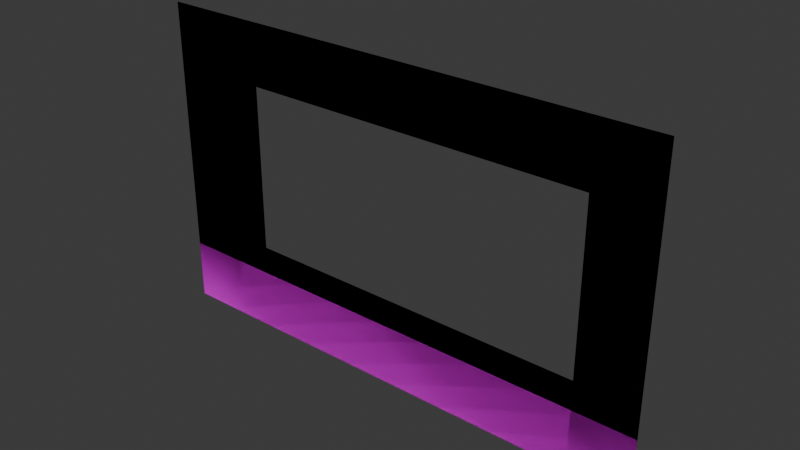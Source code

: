 # Source: wall.blend  (saved by Blender 4.4.32; exported with 4.5.12 LTS)
import bpy
from mathutils import Matrix  # noqa: F401  (used for matrix-valued properties, if any)

bpy.ops.wm.read_factory_settings(use_empty=True)
scene = bpy.context.scene
scene.name = 'Scene'

# ---- collections
col_collection = bpy.data.collections.new('Collection'); scene.collection.children.link(col_collection)

# ---- images (referenced by path relative to the original .blend; pixels are not part of the script)
import os
ASSET_DIR = os.environ.get("B2B_ASSET_DIR", "")  # directory of the original .blend (textures are referenced by path, not embedded)
HERE = os.path.dirname(os.path.abspath(__file__))  # packed textures are extracted next to this script under _unpacked/

def load_image(name, relpath, width, height, colorspace="sRGB"):
    """Load a texture the original file referenced (path relative to the .blend, or extracted next to this script)."""
    p = next((c for c in (os.path.join(HERE, relpath), os.path.join(ASSET_DIR, relpath)) if relpath and os.path.exists(c)), "")
    if p:
        img = bpy.data.images.load(p, check_existing=True)
        img.name = name
    else:  # same state as the original file: an image datablock whose file is absent (Cycles renders it pink)
        img = bpy.data.images.new(name, width, height)
        img.source = "FILE"
        img.filepath = "//" + (relpath or name)
    img.colorspace_settings.name = colorspace
    return img
img_dodgeordie2_png = load_image('dodgeordie2.png', 'dodgeordie2.png', 1024, 1024, 'sRGB')
img_dodgeordie2_png_001 = load_image('dodgeordie2.png.001', 'dodgeordie2.png', 1024, 1024, 'sRGB')
img_dodgeordie2_png_002 = load_image('dodgeordie2.png.002', 'dodgeordie2.png', 1024, 1024, 'sRGB')

# ---- materials (node trees are filled in below, after node groups)
mat_wall_inside = bpy.data.materials.new('Wall_Inside')
mat_wall_top = bpy.data.materials.new('Wall_Top')
mat_wall_inside_001 = bpy.data.materials.new('Wall_Inside.001')
mat_wall_top_001 = bpy.data.materials.new('Wall_Top.001')
mat_wall_inside_002 = bpy.data.materials.new('Wall_Inside.002')
mat_wall_top_002 = bpy.data.materials.new('Wall_Top.002')

# ---- material node trees
mat_wall_inside.use_nodes = True; mat_wall_inside.node_tree.nodes.clear()
_N = mat_wall_inside.node_tree.nodes; _L = mat_wall_inside.node_tree.links
n0 = _N.new('ShaderNodeBsdfPrincipled'); n0.name = 'Principled BSDF'; n0.location = (10, 300)
n1 = _N.new('ShaderNodeOutputMaterial'); n1.name = 'Material Output'; n1.location = (300, 300)
n2 = _N.new('ShaderNodeTexImage'); n2.name = 'Image Texture'; n2.location = (-280, 275)
n2.image = img_dodgeordie2_png
_L.new(n0.outputs[0], n1.inputs[0])
_L.new(n2.outputs[0], n0.inputs[0])
n1.is_active_output = True
mat_wall_top.use_nodes = True; mat_wall_top.node_tree.nodes.clear()
_N = mat_wall_top.node_tree.nodes; _L = mat_wall_top.node_tree.links
n0 = _N.new('ShaderNodeBsdfPrincipled'); n0.name = 'Principled BSDF'; n0.location = (10, 300)
n0.inputs[0].default_value = (0.0, 0.0, 0.0, 1.0)
n1 = _N.new('ShaderNodeOutputMaterial'); n1.name = 'Material Output'; n1.location = (300, 300)
_L.new(n0.outputs[0], n1.inputs[0])
n1.is_active_output = True
mat_wall_inside_001.use_nodes = True; mat_wall_inside_001.node_tree.nodes.clear()
_N = mat_wall_inside_001.node_tree.nodes; _L = mat_wall_inside_001.node_tree.links
n0 = _N.new('ShaderNodeBsdfPrincipled'); n0.name = 'Principled BSDF'; n0.location = (10, 300)
n1 = _N.new('ShaderNodeOutputMaterial'); n1.name = 'Material Output'; n1.location = (300, 300)
n2 = _N.new('ShaderNodeTexImage'); n2.name = 'Image Texture'; n2.location = (-280, 275)
n2.image = img_dodgeordie2_png_001
_L.new(n0.outputs[0], n1.inputs[0])
_L.new(n2.outputs[0], n0.inputs[0])
n1.is_active_output = True
mat_wall_top_001.use_nodes = True; mat_wall_top_001.node_tree.nodes.clear()
_N = mat_wall_top_001.node_tree.nodes; _L = mat_wall_top_001.node_tree.links
n0 = _N.new('ShaderNodeBsdfPrincipled'); n0.name = 'Principled BSDF'; n0.location = (10, 300)
n0.inputs[0].default_value = (0.0, 0.0, 0.0, 1.0)
n1 = _N.new('ShaderNodeOutputMaterial'); n1.name = 'Material Output'; n1.location = (300, 300)
_L.new(n0.outputs[0], n1.inputs[0])
n1.is_active_output = True
mat_wall_inside_002.use_nodes = True; mat_wall_inside_002.node_tree.nodes.clear()
_N = mat_wall_inside_002.node_tree.nodes; _L = mat_wall_inside_002.node_tree.links
n0 = _N.new('ShaderNodeBsdfPrincipled'); n0.name = 'Principled BSDF'; n0.location = (10, 300)
n1 = _N.new('ShaderNodeOutputMaterial'); n1.name = 'Material Output'; n1.location = (300, 300)
n2 = _N.new('ShaderNodeTexImage'); n2.name = 'Image Texture'; n2.location = (-280, 275)
n2.image = img_dodgeordie2_png_002
_L.new(n0.outputs[0], n1.inputs[0])
_L.new(n2.outputs[0], n0.inputs[0])
n1.is_active_output = True
mat_wall_top_002.use_nodes = True; mat_wall_top_002.node_tree.nodes.clear()
_N = mat_wall_top_002.node_tree.nodes; _L = mat_wall_top_002.node_tree.links
n0 = _N.new('ShaderNodeBsdfPrincipled'); n0.name = 'Principled BSDF'; n0.location = (10, 300)
n0.inputs[0].default_value = (0.0, 0.0, 0.0, 1.0)
n1 = _N.new('ShaderNodeOutputMaterial'); n1.name = 'Material Output'; n1.location = (300, 300)
_L.new(n0.outputs[0], n1.inputs[0])
n1.is_active_output = True

# ---- world
world_world = bpy.data.worlds.new('World'); scene.world = world_world
world_world.use_nodes = True; world_world.node_tree.nodes.clear()
_N = world_world.node_tree.nodes; _L = world_world.node_tree.links
n0 = _N.new('ShaderNodeOutputWorld'); n0.name = 'World Output'; n0.location = (300, 300)
n1 = _N.new('ShaderNodeBackground'); n1.name = 'Background'; n1.location = (10, 300)
n1.inputs[0].default_value = (0.05088, 0.05088, 0.05088, 1.0)
_L.new(n1.outputs[0], n0.inputs[0])
n0.is_active_output = True
world_world.color = (0.05088, 0.05088, 0.05088)
world_world.sun_shadow_jitter_overblur = 0.0

# ---- meshes
me_plane = bpy.data.meshes.new('Plane')
me_plane.from_pydata([(-21.0, 5.682e-07, -13.0), (21.0, 5.682e-07, -13.0), (-21.0, -5.682e-07, 13.0), (21.0, -5.682e-07, 13.0), (16.0, 5.682e-07, -13.0), (-16.0, 5.682e-07, -13.0), (-16.0, -5.682e-07, 13.0), (16.0, -5.682e-07, 13.0), (21.0, -3.497e-07, 8.0), (21.0, 3.497e-07, -8.0), (-21.0, 3.497e-07, -8.0), (-21.0, -3.497e-07, 8.0), (16.0, 3.0, 8.0), (16.0, 3.0, -8.0), (-16.0, 3.0, 8.0), (-16.0, 3.0, -8.0), (16.0, -3.497e-07, 8.0), (16.0, 3.497e-07, -8.0), (-16.0, -3.497e-07, 8.0), (-16.0, 3.497e-07, -8.0), (16.0, 0.2786, 8.0), (16.0, 0.2786, -8.0), (-16.0, 0.2786, 8.0), (-16.0, 0.2786, -8.0), (12.0, -5.682e-07, 13.0), (8.0, -5.682e-07, 13.0), (4.0, -5.682e-07, 13.0), (-9.537e-07, -5.682e-07, 13.0), (-4.0, -5.682e-07, 13.0), (-8.0, -5.682e-07, 13.0), (-12.0, -5.682e-07, 13.0), (12.0, -3.497e-07, 8.0), (8.0, -3.497e-07, 8.0), (4.0, -3.497e-07, 8.0), (-9.537e-07, -3.497e-07, 8.0), (-4.0, -3.497e-07, 8.0), (-8.0, -3.497e-07, 8.0), (-12.0, -3.497e-07, 8.0), (12.0, 3.0, 8.0), (8.0, 3.0, 8.0), (4.0, 3.0, 8.0), (-9.537e-07, 3.0, 8.0), (-4.0, 3.0, 8.0), (-8.0, 3.0, 8.0), (-12.0, 3.0, 8.0), (12.0, 0.2786, 8.0), (8.0, 0.2786, 8.0), (4.0, 0.2786, 8.0), (-9.537e-07, 0.2786, 8.0), (-4.0, 0.2786, 8.0), (-8.0, 0.2786, 8.0), (-12.0, 0.2786, 8.0), (-12.0, 5.682e-07, -13.0), (-8.0, 5.682e-07, -13.0), (-4.0, 5.682e-07, -13.0), (9.537e-07, 5.682e-07, -13.0), (4.0, 5.682e-07, -13.0), (8.0, 5.682e-07, -13.0), (12.0, 5.682e-07, -13.0), (-12.0, 3.497e-07, -8.0), (-8.0, 3.497e-07, -8.0), (-4.0, 3.497e-07, -8.0), (9.537e-07, 3.497e-07, -8.0), (4.0, 3.497e-07, -8.0), (8.0, 3.497e-07, -8.0), (12.0, 3.497e-07, -8.0), (-12.0, 3.0, -8.0), (-8.0, 3.0, -8.0), (-4.0, 3.0, -8.0), (9.537e-07, 3.0, -8.0), (4.0, 3.0, -8.0), (8.0, 3.0, -8.0), (12.0, 3.0, -8.0), (-12.0, 0.2786, -8.0), (-8.0, 0.2786, -8.0), (-4.0, 0.2786, -8.0), (9.537e-07, 0.2786, -8.0), (4.0, 0.2786, -8.0), (8.0, 0.2786, -8.0), (12.0, 0.2786, -8.0)], [], [(52, 59, 19, 5), (0, 5, 19, 10), (4, 1, 9, 17), (37, 30, 6, 18), (11, 18, 6, 2), (16, 8, 3, 7), (45, 20, 16, 31), (73, 23, 19, 59), (66, 15, 23, 73), (38, 12, 20, 45), (14, 44, 51, 22), (44, 43, 50, 51), (43, 42, 49, 50), (42, 41, 48, 49), (41, 40, 47, 48), (40, 39, 46, 47), (39, 38, 45, 46), (22, 51, 37, 18), (51, 50, 36, 37), (50, 49, 35, 36), (49, 48, 34, 35), (48, 47, 33, 34), (47, 46, 32, 33), (46, 45, 31, 32), (16, 7, 24, 31), (31, 24, 25, 32), (32, 25, 26, 33), (33, 26, 27, 34), (34, 27, 28, 35), (35, 28, 29, 36), (36, 29, 30, 37), (13, 72, 79, 21), (72, 71, 78, 79), (71, 70, 77, 78), (70, 69, 76, 77), (69, 68, 75, 76), (68, 67, 74, 75), (67, 66, 73, 74), (21, 79, 65, 17), (79, 78, 64, 65), (78, 77, 63, 64), (77, 76, 62, 63), (76, 75, 61, 62), (75, 74, 60, 61), (74, 73, 59, 60), (4, 17, 65, 58), (58, 65, 64, 57), (57, 64, 63, 56), (56, 63, 62, 55), (55, 62, 61, 54), (54, 61, 60, 53), (53, 60, 59, 52)])
_uv = me_plane.uv_layers.new(name='UVMap')
_uv.uv.foreach_set('vector', [0.2757, 0.4408, 0.2757, 0.5405, 0.2009, 0.5405, 0.2009, 0.4408, 0.1012, 0.4408, 0.2009, 0.4408, 0.2009, 0.5405, 0.1012, 0.5405, 0.7991, 0.4408, 0.8988, 0.4408, 0.8988, 0.5405, 0.7991, 0.5405, 0.2757, 0.8595, 0.2757, 0.9592, 0.2009, 0.9592, 0.2009, 0.8595, 0.1012, 0.8595, 0.2009, 0.8595, 0.2009, 0.9592, 0.1012, 0.9592, 0.7991, 0.8595, 0.8988, 0.8595, 0.8988, 0.9592, 0.7991, 0.9592, 0.5616, 0.3945, 0.6364, 0.3945, 0.6364, 0.3997, 0.5616, 0.3997, 0.1129, 0.3139, 0.0381, 0.3139, 0.0381, 0.319, 0.1129, 0.319, 0.1129, 0.2596, 0.0381, 0.2596, 0.0381, 0.3139, 0.1129, 0.3139, 0.5616, 0.3402, 0.6364, 0.3402, 0.6364, 0.3945, 0.5616, 0.3945, 0.0381, 0.3402, 0.1129, 0.3402, 0.1129, 0.3945, 0.0381, 0.3945, 0.1129, 0.3402, 0.1877, 0.3402, 0.1877, 0.3945, 0.1129, 0.3945, 0.1877, 0.3402, 0.2624, 0.3402, 0.2624, 0.3945, 0.1877, 0.3945, 0.2624, 0.3402, 0.3372, 0.3402, 0.3372, 0.3945, 0.2624, 0.3945, 0.3372, 0.3402, 0.412, 0.3402, 0.412, 0.3945, 0.3372, 0.3945, 0.412, 0.3402, 0.4868, 0.3402, 0.4868, 0.3945, 0.412, 0.3945, 0.4868, 0.3402, 0.5616, 0.3402, 0.5616, 0.3945, 0.4868, 0.3945, 0.0381, 0.3945, 0.1129, 0.3945, 0.1129, 0.3997, 0.0381, 0.3997, 0.1129, 0.3945, 0.1877, 0.3945, 0.1877, 0.3997, 0.1129, 0.3997, 0.1877, 0.3945, 0.2624, 0.3945, 0.2624, 0.3997, 0.1877, 0.3997, 0.2624, 0.3945, 0.3372, 0.3945, 0.3372, 0.3997, 0.2624, 0.3997, 0.3372, 0.3945, 0.412, 0.3945, 0.412, 0.3997, 0.3372, 0.3997, 0.412, 0.3945, 0.4868, 0.3945, 0.4868, 0.3997, 0.412, 0.3997, 0.4868, 0.3945, 0.5616, 0.3945, 0.5616, 0.3997, 0.4868, 0.3997, 0.7991, 0.8595, 0.7991, 0.9592, 0.7243, 0.9592, 0.7243, 0.8595, 0.7243, 0.8595, 0.7243, 0.9592, 0.6496, 0.9592, 0.6496, 0.8595, 0.6496, 0.8595, 0.6496, 0.9592, 0.5748, 0.9592, 0.5748, 0.8595, 0.5748, 0.8595, 0.5748, 0.9592, 0.5, 0.9592, 0.5, 0.8595, 0.5, 0.8595, 0.5, 0.9592, 0.4252, 0.9592, 0.4252, 0.8595, 0.4252, 0.8595, 0.4252, 0.9592, 0.3504, 0.9592, 0.3504, 0.8595, 0.3504, 0.8595, 0.3504, 0.9592, 0.2757, 0.9592, 0.2757, 0.8595, 0.6364, 0.2596, 0.5616, 0.2596, 0.5616, 0.3139, 0.6364, 0.3139, 0.5616, 0.2596, 0.4868, 0.2596, 0.4868, 0.3139, 0.5616, 0.3139, 0.4868, 0.2596, 0.412, 0.2596, 0.412, 0.3139, 0.4868, 0.3139, 0.412, 0.2596, 0.3372, 0.2596, 0.3372, 0.3139, 0.412, 0.3139, 0.3372, 0.2596, 0.2624, 0.2596, 0.2624, 0.3139, 0.3372, 0.3139, 0.2624, 0.2596, 0.1877, 0.2596, 0.1877, 0.3139, 0.2624, 0.3139, 0.1877, 0.2596, 0.1129, 0.2596, 0.1129, 0.3139, 0.1877, 0.3139, 0.6364, 0.3139, 0.5616, 0.3139, 0.5616, 0.319, 0.6364, 0.319, 0.5616, 0.3139, 0.4868, 0.3139, 0.4868, 0.319, 0.5616, 0.319, 0.4868, 0.3139, 0.412, 0.3139, 0.412, 0.319, 0.4868, 0.319, 0.412, 0.3139, 0.3372, 0.3139, 0.3372, 0.319, 0.412, 0.319, 0.3372, 0.3139, 0.2624, 0.3139, 0.2624, 0.319, 0.3372, 0.319, 0.2624, 0.3139, 0.1877, 0.3139, 0.1877, 0.319, 0.2624, 0.319, 0.1877, 0.3139, 0.1129, 0.3139, 0.1129, 0.319, 0.1877, 0.319, 0.7991, 0.4408, 0.7991, 0.5405, 0.7243, 0.5405, 0.7243, 0.4408, 0.7243, 0.4408, 0.7243, 0.5405, 0.6496, 0.5405, 0.6496, 0.4408, 0.6496, 0.4408, 0.6496, 0.5405, 0.5748, 0.5405, 0.5748, 0.4408, 0.5748, 0.4408, 0.5748, 0.5405, 0.5, 0.5405, 0.5, 0.4408, 0.5, 0.4408, 0.5, 0.5405, 0.4252, 0.5405, 0.4252, 0.4408, 0.4252, 0.4408, 0.4252, 0.5405, 0.3504, 0.5405, 0.3504, 0.4408, 0.3504, 0.4408, 0.3504, 0.5405, 0.2757, 0.5405, 0.2757, 0.4408])
me_plane.materials.append(mat_wall_inside)
me_plane.materials.append(mat_wall_top)
me_plane.update()
me_plane_003 = bpy.data.meshes.new('Plane.003')
me_plane_003.from_pydata([(21.0, -5.881e-07, 8.0), (21.0, 1.113e-07, -8.0), (16.0, 3.0, 8.0), (16.0, 3.0, -8.0), (16.0, -5.881e-07, 8.0), (16.0, 1.113e-07, -8.0), (16.0, 0.3, 8.0), (16.0, 0.3, -8.0), (21.0, -6.357e-08, -4.0), (21.0, -2.384e-07, -1.042e-14), (21.0, -4.133e-07, 4.0), (16.0, -4.133e-07, 4.0), (16.0, -2.384e-07, -1.042e-14), (16.0, -6.357e-08, -4.0), (16.0, 3.0, 4.0), (16.0, 3.0, 1.311e-07), (16.0, 3.0, -4.0), (16.0, 0.3, -4.0), (16.0, 0.3, 1.311e-08), (16.0, 0.3, 4.0)], [], [(8, 13, 5, 1), (17, 7, 5, 13), (16, 3, 7, 17), (2, 14, 19, 6), (14, 15, 18, 19), (15, 16, 17, 18), (6, 19, 11, 4), (19, 18, 12, 11), (18, 17, 13, 12), (0, 4, 11, 10), (10, 11, 12, 9), (9, 12, 13, 8)])
_uv = me_plane_003.uv_layers.new(name='UVMap')
_uv.uv.foreach_set('vector', [0.8988, 0.6202, 0.7991, 0.6202, 0.7991, 0.5405, 0.8988, 0.5405, 0.7161, 0.3945, 0.6364, 0.3945, 0.6364, 0.3997, 0.7161, 0.3997, 0.7161, 0.3402, 0.6364, 0.3402, 0.6364, 0.3945, 0.7161, 0.3945, 0.9554, 0.3402, 0.8757, 0.3402, 0.8757, 0.3945, 0.9554, 0.3945, 0.8757, 0.3402, 0.7959, 0.3402, 0.7959, 0.3945, 0.8757, 0.3945, 0.7959, 0.3402, 0.7161, 0.3402, 0.7161, 0.3945, 0.7959, 0.3945, 0.9554, 0.3945, 0.8757, 0.3945, 0.8757, 0.3997, 0.9554, 0.3997, 0.8757, 0.3945, 0.7959, 0.3945, 0.7959, 0.3997, 0.8757, 0.3997, 0.7959, 0.3945, 0.7161, 0.3945, 0.7161, 0.3997, 0.7959, 0.3997, 0.8988, 0.8595, 0.7991, 0.8595, 0.7991, 0.7798, 0.8988, 0.7798, 0.8988, 0.7798, 0.7991, 0.7798, 0.7991, 0.7, 0.8988, 0.7, 0.8988, 0.7, 0.7991, 0.7, 0.7991, 0.6202, 0.8988, 0.6202])
me_plane_003.materials.append(mat_wall_inside)
me_plane_003.materials.append(mat_wall_top)
me_plane_003.update()
me_plane_004 = bpy.data.meshes.new('Plane.004')
me_plane_004.from_pydata([(-21.0, 1.113e-07, -8.0), (-21.0, -5.881e-07, 8.0), (-16.0, 3.0, 8.0), (-16.0, 3.0, -8.0), (-16.0, -5.881e-07, 8.0), (-16.0, 1.113e-07, -8.0), (-16.0, 0.2786, 8.0), (-16.0, 0.2786, -8.0), (-16.0, -4.133e-07, 4.0), (-16.0, -2.384e-07, -1.042e-14), (-16.0, -6.357e-08, -4.0), (-21.0, -4.133e-07, 4.0), (-21.0, -2.384e-07, -1.042e-14), (-21.0, -6.357e-08, -4.0), (-16.0, 3.0, 4.0), (-16.0, 3.0, 1.311e-07), (-16.0, 3.0, -4.0), (-16.0, 0.2786, 4.0), (-16.0, 0.2786, 1.218e-08), (-16.0, 0.2786, -4.0)], [], [(10, 13, 0, 5), (17, 6, 4, 8), (14, 2, 6, 17), (3, 16, 19, 7), (16, 15, 18, 19), (15, 14, 17, 18), (7, 19, 10, 5), (19, 18, 9, 10), (18, 17, 8, 9), (4, 1, 11, 8), (8, 11, 12, 9), (9, 12, 13, 10)])
_uv = me_plane_004.uv_layers.new(name='UVMap')
_uv.uv.foreach_set('vector', [0.2009, 0.6202, 0.1012, 0.6202, 0.1012, 0.5405, 0.2009, 0.5405, 0.8757, 0.3139, 0.9554, 0.3139, 0.9554, 0.319, 0.8757, 0.319, 0.8757, 0.2596, 0.9554, 0.2596, 0.9554, 0.3139, 0.8757, 0.3139, 0.6364, 0.2596, 0.7161, 0.2596, 0.7161, 0.3139, 0.6364, 0.3139, 0.7161, 0.2596, 0.7959, 0.2596, 0.7959, 0.3139, 0.7161, 0.3139, 0.7959, 0.2596, 0.8757, 0.2596, 0.8757, 0.3139, 0.7959, 0.3139, 0.6364, 0.3139, 0.7161, 0.3139, 0.7161, 0.319, 0.6364, 0.319, 0.7161, 0.3139, 0.7959, 0.3139, 0.7959, 0.319, 0.7161, 0.319, 0.7959, 0.3139, 0.8757, 0.3139, 0.8757, 0.319, 0.7959, 0.319, 0.2009, 0.8595, 0.1012, 0.8595, 0.1012, 0.7798, 0.2009, 0.7798, 0.2009, 0.7798, 0.1012, 0.7798, 0.1012, 0.7, 0.2009, 0.7, 0.2009, 0.7, 0.1012, 0.7, 0.1012, 0.6202, 0.2009, 0.6202])
me_plane_004.materials.append(mat_wall_inside)
me_plane_004.materials.append(mat_wall_top)
me_plane_004.update()
me_plane_005 = bpy.data.meshes.new('Plane.005')
me_plane_005.from_pydata([(-21.0, 1.999e-06, -13.0), (21.0, 1.999e-06, -13.0), (-21.0, 8.623e-07, 13.0), (21.0, 8.623e-07, 13.0), (16.0, 1.999e-06, -13.0), (-16.0, 1.999e-06, -13.0), (-16.0, 8.623e-07, 13.0), (16.0, 8.623e-07, 13.0), (21.0, 1.081e-06, 8.0), (21.0, 1.78e-06, -8.0), (-21.0, 1.78e-06, -8.0), (-21.0, 1.081e-06, 8.0), (16.0, 3.0, 8.0), (16.0, 3.0, -8.0), (-16.0, 3.0, 8.0), (-16.0, 3.0, -8.0), (16.0, 1.081e-06, 8.0), (16.0, 1.78e-06, -8.0), (-16.0, 1.081e-06, 8.0), (-16.0, 1.78e-06, -8.0), (16.0, 0.3, 8.0), (16.0, 0.3, -8.0), (-16.0, 0.3, 8.0), (-16.0, 0.3, -8.0), (12.0, 8.623e-07, 13.0), (8.0, 8.623e-07, 13.0), (4.0, 8.623e-07, 13.0), (0.0, 8.623e-07, 13.0), (-4.0, 8.623e-07, 13.0), (-8.0, 8.623e-07, 13.0), (-12.0, 8.623e-07, 13.0), (12.0, 1.081e-06, 8.0), (8.0, 1.081e-06, 8.0), (4.0, 1.081e-06, 8.0), (0.0, 1.081e-06, 8.0), (-4.0, 1.081e-06, 8.0), (-8.0, 1.081e-06, 8.0), (-12.0, 1.081e-06, 8.0), (12.0, 3.0, 8.0), (8.0, 3.0, 8.0), (4.0, 3.0, 8.0), (0.0, 3.0, 8.0), (-4.0, 3.0, 8.0), (-8.0, 3.0, 8.0), (-12.0, 3.0, 8.0), (12.0, 0.3, 8.0), (8.0, 0.3, 8.0), (4.0, 0.3, 8.0), (0.0, 0.3, 8.0), (-4.0, 0.3, 8.0), (-8.0, 0.3, 8.0), (-12.0, 0.3, 8.0), (-12.0, 1.999e-06, -13.0), (-8.0, 1.999e-06, -13.0), (-4.0, 1.999e-06, -13.0), (1.907e-06, 1.999e-06, -13.0), (4.0, 1.999e-06, -13.0), (8.0, 1.999e-06, -13.0), (12.0, 1.999e-06, -13.0), (-12.0, 1.78e-06, -8.0), (-8.0, 1.78e-06, -8.0), (-4.0, 1.78e-06, -8.0), (1.907e-06, 1.78e-06, -8.0), (4.0, 1.78e-06, -8.0), (8.0, 1.78e-06, -8.0), (12.0, 1.78e-06, -8.0), (-12.0, 3.0, -8.0), (-8.0, 3.0, -8.0), (-4.0, 3.0, -8.0), (1.907e-06, 3.0, -8.0), (4.0, 3.0, -8.0), (8.0, 3.0, -8.0), (12.0, 3.0, -8.0), (-12.0, 0.3, -8.0), (-8.0, 0.3, -8.0), (-4.0, 0.3, -8.0), (1.907e-06, 0.3, -8.0), (4.0, 0.3, -8.0), (8.0, 0.3, -8.0), (12.0, 0.3, -8.0), (21.0, 1.081e-06, 8.0), (21.0, 1.78e-06, -8.0), (16.0, 3.0, 8.0), (16.0, 3.0, -8.0), (16.0, 1.081e-06, 8.0), (16.0, 1.78e-06, -8.0), (16.0, 0.3, 8.0), (16.0, 0.3, -8.0), (21.0, 1.605e-06, -4.0), (21.0, 1.431e-06, 6.253e-14), (21.0, 1.256e-06, 4.0), (16.0, 1.256e-06, 4.0), (16.0, 1.431e-06, 6.253e-14), (16.0, 1.605e-06, -4.0), (16.0, 3.0, 4.0), (16.0, 3.0, 1.311e-07), (16.0, 3.0, -4.0), (16.0, 0.3, -4.0), (16.0, 0.3, 1.311e-08), (16.0, 0.3, 4.0), (-21.0, 1.78e-06, -8.0), (-21.0, 1.081e-06, 8.0), (-16.0, 3.0, 8.0), (-16.0, 3.0, -8.0), (-16.0, 1.081e-06, 8.0), (-16.0, 1.78e-06, -8.0), (-16.0, 0.3, 8.0), (-16.0, 0.3, -8.0), (-16.0, 1.256e-06, 4.0), (-16.0, 1.431e-06, 6.253e-14), (-16.0, 1.605e-06, -4.0), (-21.0, 1.256e-06, 4.0), (-21.0, 1.431e-06, 6.253e-14), (-21.0, 1.605e-06, -4.0), (-16.0, 3.0, 4.0), (-16.0, 3.0, 1.311e-07), (-16.0, 3.0, -4.0), (-16.0, 0.3, 4.0), (-16.0, 0.3, 1.311e-08), (-16.0, 0.3, -4.0)], [], [(52, 59, 19, 5), (0, 5, 19, 10), (4, 1, 9, 17), (37, 30, 6, 18), (11, 18, 6, 2), (16, 8, 3, 7), (45, 20, 16, 31), (73, 23, 19, 59), (66, 15, 23, 73), (38, 12, 20, 45), (14, 44, 51, 22), (44, 43, 50, 51), (43, 42, 49, 50), (42, 41, 48, 49), (41, 40, 47, 48), (40, 39, 46, 47), (39, 38, 45, 46), (22, 51, 37, 18), (51, 50, 36, 37), (50, 49, 35, 36), (49, 48, 34, 35), (48, 47, 33, 34), (47, 46, 32, 33), (46, 45, 31, 32), (16, 7, 24, 31), (31, 24, 25, 32), (32, 25, 26, 33), (33, 26, 27, 34), (34, 27, 28, 35), (35, 28, 29, 36), (36, 29, 30, 37), (13, 72, 79, 21), (72, 71, 78, 79), (71, 70, 77, 78), (70, 69, 76, 77), (69, 68, 75, 76), (68, 67, 74, 75), (67, 66, 73, 74), (21, 79, 65, 17), (79, 78, 64, 65), (78, 77, 63, 64), (77, 76, 62, 63), (76, 75, 61, 62), (75, 74, 60, 61), (74, 73, 59, 60), (4, 17, 65, 58), (58, 65, 64, 57), (57, 64, 63, 56), (56, 63, 62, 55), (55, 62, 61, 54), (54, 61, 60, 53), (53, 60, 59, 52), (88, 93, 85, 81), (97, 87, 85, 93), (96, 83, 87, 97), (82, 94, 99, 86), (94, 95, 98, 99), (95, 96, 97, 98), (86, 99, 91, 84), (99, 98, 92, 91), (98, 97, 93, 92), (80, 84, 91, 90), (90, 91, 92, 89), (89, 92, 93, 88), (110, 113, 100, 105), (117, 106, 104, 108), (114, 102, 106, 117), (103, 116, 119, 107), (116, 115, 118, 119), (115, 114, 117, 118), (107, 119, 110, 105), (119, 118, 109, 110), (118, 117, 108, 109), (104, 101, 111, 108), (108, 111, 112, 109), (109, 112, 113, 110)])
me_plane_005.polygons.foreach_set('material_index', [0, 0, 0, 0, 0, 0, 0, 0, 0, 0, 0, 0, 0, 0, 0, 0, 0, 0, 0, 0, 0, 0, 0, 0, 0, 0, 0, 0, 0, 0, 0, 0, 0, 0, 0, 0, 0, 0, 0, 0, 0, 0, 0, 0, 0, 0, 0, 0, 0, 0, 0, 0, 2, 2, 2, 2, 2, 2, 2, 2, 2, 2, 2, 2, 2, 2, 2, 2, 2, 2, 2, 2, 2, 2, 2, 2])
_uv = me_plane_005.uv_layers.new(name='UVMap')
_uv.uv.foreach_set('vector', [0.2757, 0.4408, 0.2757, 0.5405, 0.2009, 0.5405, 0.2009, 0.4408, 0.1012, 0.4408, 0.2009, 0.4408, 0.2009, 0.5405, 0.1012, 0.5405, 0.7991, 0.4408, 0.8988, 0.4408, 0.8988, 0.5405, 0.7991, 0.5405, 0.2757, 0.8595, 0.2757, 0.9592, 0.2009, 0.9592, 0.2009, 0.8595, 0.1012, 0.8595, 0.2009, 0.8595, 0.2009, 0.9592, 0.1012, 0.9592, 0.7991, 0.8595, 0.8988, 0.8595, 0.8988, 0.9592, 0.7991, 0.9592, 0.5616, 0.3945, 0.6364, 0.3945, 0.6364, 0.3997, 0.5616, 0.3997, 0.1129, 0.3139, 0.0381, 0.3139, 0.0381, 0.319, 0.1129, 0.319, 0.1129, 0.2596, 0.0381, 0.2596, 0.0381, 0.3139, 0.1129, 0.3139, 0.5616, 0.3402, 0.6364, 0.3402, 0.6364, 0.3945, 0.5616, 0.3945, 0.0381, 0.3402, 0.1129, 0.3402, 0.1129, 0.3945, 0.0381, 0.3945, 0.1129, 0.3402, 0.1877, 0.3402, 0.1877, 0.3945, 0.1129, 0.3945, 0.1877, 0.3402, 0.2624, 0.3402, 0.2624, 0.3945, 0.1877, 0.3945, 0.2624, 0.3402, 0.3372, 0.3402, 0.3372, 0.3945, 0.2624, 0.3945, 0.3372, 0.3402, 0.412, 0.3402, 0.412, 0.3945, 0.3372, 0.3945, 0.412, 0.3402, 0.4868, 0.3402, 0.4868, 0.3945, 0.412, 0.3945, 0.4868, 0.3402, 0.5616, 0.3402, 0.5616, 0.3945, 0.4868, 0.3945, 0.0381, 0.3945, 0.1129, 0.3945, 0.1129, 0.3997, 0.0381, 0.3997, 0.1129, 0.3945, 0.1877, 0.3945, 0.1877, 0.3997, 0.1129, 0.3997, 0.1877, 0.3945, 0.2624, 0.3945, 0.2624, 0.3997, 0.1877, 0.3997, 0.2624, 0.3945, 0.3372, 0.3945, 0.3372, 0.3997, 0.2624, 0.3997, 0.3372, 0.3945, 0.412, 0.3945, 0.412, 0.3997, 0.3372, 0.3997, 0.412, 0.3945, 0.4868, 0.3945, 0.4868, 0.3997, 0.412, 0.3997, 0.4868, 0.3945, 0.5616, 0.3945, 0.5616, 0.3997, 0.4868, 0.3997, 0.7991, 0.8595, 0.7991, 0.9592, 0.7243, 0.9592, 0.7243, 0.8595, 0.7243, 0.8595, 0.7243, 0.9592, 0.6496, 0.9592, 0.6496, 0.8595, 0.6496, 0.8595, 0.6496, 0.9592, 0.5748, 0.9592, 0.5748, 0.8595, 0.5748, 0.8595, 0.5748, 0.9592, 0.5, 0.9592, 0.5, 0.8595, 0.5, 0.8595, 0.5, 0.9592, 0.4252, 0.9592, 0.4252, 0.8595, 0.4252, 0.8595, 0.4252, 0.9592, 0.3504, 0.9592, 0.3504, 0.8595, 0.3504, 0.8595, 0.3504, 0.9592, 0.2757, 0.9592, 0.2757, 0.8595, 0.6364, 0.2596, 0.5616, 0.2596, 0.5616, 0.3139, 0.6364, 0.3139, 0.5616, 0.2596, 0.4868, 0.2596, 0.4868, 0.3139, 0.5616, 0.3139, 0.4868, 0.2596, 0.412, 0.2596, 0.412, 0.3139, 0.4868, 0.3139, 0.412, 0.2596, 0.3372, 0.2596, 0.3372, 0.3139, 0.412, 0.3139, 0.3372, 0.2596, 0.2624, 0.2596, 0.2624, 0.3139, 0.3372, 0.3139, 0.2624, 0.2596, 0.1877, 0.2596, 0.1877, 0.3139, 0.2624, 0.3139, 0.1877, 0.2596, 0.1129, 0.2596, 0.1129, 0.3139, 0.1877, 0.3139, 0.6364, 0.3139, 0.5616, 0.3139, 0.5616, 0.319, 0.6364, 0.319, 0.5616, 0.3139, 0.4868, 0.3139, 0.4868, 0.319, 0.5616, 0.319, 0.4868, 0.3139, 0.412, 0.3139, 0.412, 0.319, 0.4868, 0.319, 0.412, 0.3139, 0.3372, 0.3139, 0.3372, 0.319, 0.412, 0.319, 0.3372, 0.3139, 0.2624, 0.3139, 0.2624, 0.319, 0.3372, 0.319, 0.2624, 0.3139, 0.1877, 0.3139, 0.1877, 0.319, 0.2624, 0.319, 0.1877, 0.3139, 0.1129, 0.3139, 0.1129, 0.319, 0.1877, 0.319, 0.7991, 0.4408, 0.7991, 0.5405, 0.7243, 0.5405, 0.7243, 0.4408, 0.7243, 0.4408, 0.7243, 0.5405, 0.6496, 0.5405, 0.6496, 0.4408, 0.6496, 0.4408, 0.6496, 0.5405, 0.5748, 0.5405, 0.5748, 0.4408, 0.5748, 0.4408, 0.5748, 0.5405, 0.5, 0.5405, 0.5, 0.4408, 0.5, 0.4408, 0.5, 0.5405, 0.4252, 0.5405, 0.4252, 0.4408, 0.4252, 0.4408, 0.4252, 0.5405, 0.3504, 0.5405, 0.3504, 0.4408, 0.3504, 0.4408, 0.3504, 0.5405, 0.2757, 0.5405, 0.2757, 0.4408, 0.8988, 0.6202, 0.7991, 0.6202, 0.7991, 0.5405, 0.8988, 0.5405, 0.7161, 0.3945, 0.6364, 0.3945, 0.6364, 0.3997, 0.7161, 0.3997, 0.7161, 0.3402, 0.6364, 0.3402, 0.6364, 0.3945, 0.7161, 0.3945, 0.9554, 0.3402, 0.8757, 0.3402, 0.8757, 0.3945, 0.9554, 0.3945, 0.8757, 0.3402, 0.7959, 0.3402, 0.7959, 0.3945, 0.8757, 0.3945, 0.7959, 0.3402, 0.7161, 0.3402, 0.7161, 0.3945, 0.7959, 0.3945, 0.9554, 0.3945, 0.8757, 0.3945, 0.8757, 0.3997, 0.9554, 0.3997, 0.8757, 0.3945, 0.7959, 0.3945, 0.7959, 0.3997, 0.8757, 0.3997, 0.7959, 0.3945, 0.7161, 0.3945, 0.7161, 0.3997, 0.7959, 0.3997, 0.8988, 0.8595, 0.7991, 0.8595, 0.7991, 0.7798, 0.8988, 0.7798, 0.8988, 0.7798, 0.7991, 0.7798, 0.7991, 0.7, 0.8988, 0.7, 0.8988, 0.7, 0.7991, 0.7, 0.7991, 0.6202, 0.8988, 0.6202, 0.2009, 0.6202, 0.1012, 0.6202, 0.1012, 0.5405, 0.2009, 0.5405, 0.8757, 0.3139, 0.9554, 0.3139, 0.9554, 0.319, 0.8757, 0.319, 0.8757, 0.2596, 0.9554, 0.2596, 0.9554, 0.3139, 0.8757, 0.3139, 0.6364, 0.2596, 0.7161, 0.2596, 0.7161, 0.3139, 0.6364, 0.3139, 0.7161, 0.2596, 0.7959, 0.2596, 0.7959, 0.3139, 0.7161, 0.3139, 0.7959, 0.2596, 0.8757, 0.2596, 0.8757, 0.3139, 0.7959, 0.3139, 0.6364, 0.3139, 0.7161, 0.3139, 0.7161, 0.319, 0.6364, 0.319, 0.7161, 0.3139, 0.7959, 0.3139, 0.7959, 0.319, 0.7161, 0.319, 0.7959, 0.3139, 0.8757, 0.3139, 0.8757, 0.319, 0.7959, 0.319, 0.2009, 0.8595, 0.1012, 0.8595, 0.1012, 0.7798, 0.2009, 0.7798, 0.2009, 0.7798, 0.1012, 0.7798, 0.1012, 0.7, 0.2009, 0.7, 0.2009, 0.7, 0.1012, 0.7, 0.1012, 0.6202, 0.2009, 0.6202])
me_plane_005.materials.append(mat_wall_inside_001)
me_plane_005.materials.append(mat_wall_top_001)
me_plane_005.materials.append(mat_wall_inside_002)
me_plane_005.materials.append(mat_wall_top_002)
me_plane_005.update()

# ---- objects
ob_plane = bpy.data.objects.new('Plane', me_plane)
ob_plane_links = bpy.data.objects.new('Plane.Links', me_plane_003)
ob_plane_rechts = bpy.data.objects.new('Plane.Rechts', me_plane_004)
ob_wall = bpy.data.objects.new('Wall', me_plane_005)

# ---- transforms, parenting, visibility, modifiers, constraints
ob_plane.location = (0.0, 0.0, 0.0)
ob_plane_links.location = (0.0, 0.0, 0.0)
ob_plane_rechts.location = (0.0, 0.0, 0.0)
ob_wall.location = (0.0, 0.0, 0.0)

# ---- collection membership
col_collection.objects.link(ob_plane)
col_collection.objects.link(ob_plane_links)
col_collection.objects.link(ob_plane_rechts)
col_collection.objects.link(ob_wall)

# ---- scene / render settings (as saved in the file)
scene.frame_start = 1; scene.frame_end = 250; scene.frame_set(1)
scene.render.engine = 'BLENDER_EEVEE_NEXT'
scene.render.fps = 25
bpy.context.view_layer.update()

# ---- added for rendering (the .blend has no active camera and no usable light): camera, sun
cam_auto = bpy.data.cameras.new('AutoCamera')
cam_auto.lens = 50.0
cam_auto.sensor_width = 36.0
cam_auto.clip_end = 1000.0
ob_auto_camera = bpy.data.objects.new('AutoCamera', cam_auto)
scene.collection.objects.link(ob_auto_camera)
ob_auto_camera.location = (45.7869, -53.4443, 36.6295)
ob_auto_camera.rotation_euler = (1.09748, -7.21219e-08, 0.694738)
scene.camera = ob_auto_camera
light_auto_sun = bpy.data.lights.new('AutoSun', 'SUN')
light_auto_sun.energy = 3.0
light_auto_sun.angle = 0.0523599
ob_auto_sun = bpy.data.objects.new('AutoSun', light_auto_sun)
scene.collection.objects.link(ob_auto_sun)
ob_auto_sun.rotation_euler = (0.872665, 0.174533, 0.523599)
bpy.context.view_layer.update()
